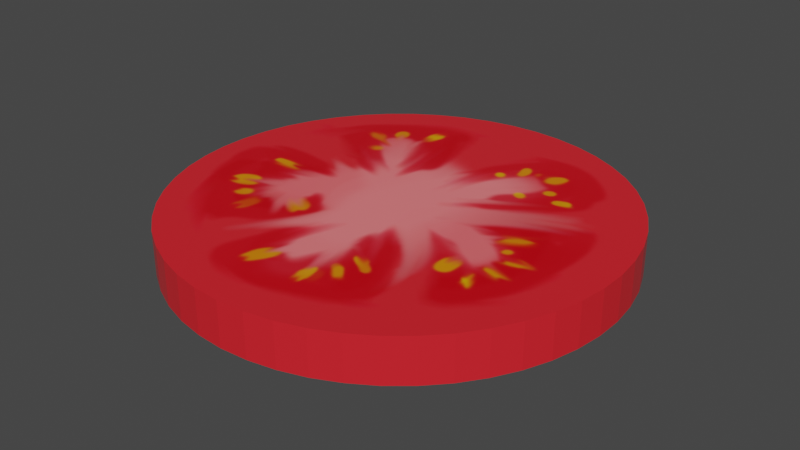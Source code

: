 # Source: Tomato1.blend  (saved by Blender 3.5.10; exported with 4.5.12 LTS)
import bpy
from mathutils import Matrix  # noqa: F401  (used for matrix-valued properties, if any)

bpy.ops.wm.read_factory_settings(use_empty=True)
scene = bpy.context.scene
scene.name = 'Scene'

# ---- collections
col_collection = bpy.data.collections.new('Collection'); scene.collection.children.link(col_collection)

# ---- images (referenced by path relative to the original .blend; pixels are not part of the script)
import os
ASSET_DIR = os.environ.get("B2B_ASSET_DIR", "")  # directory of the original .blend (textures are referenced by path, not embedded)
HERE = os.path.dirname(os.path.abspath(__file__))  # packed textures are extracted next to this script under _unpacked/

def load_image(name, relpath, width, height, colorspace="sRGB"):
    """Load a texture the original file referenced (path relative to the .blend, or extracted next to this script)."""
    p = next((c for c in (os.path.join(HERE, relpath), os.path.join(ASSET_DIR, relpath)) if relpath and os.path.exists(c)), "")
    if p:
        img = bpy.data.images.load(p, check_existing=True)
        img.name = name
    else:  # same state as the original file: an image datablock whose file is absent (Cycles renders it pink)
        img = bpy.data.images.new(name, width, height)
        img.source = "FILE"
        img.filepath = "//" + (relpath or name)
    img.colorspace_settings.name = colorspace
    return img
img_tomato_base = load_image('Tomato Base', '_unpacked/Tomato_Base.45fdd0c2.png', 512, 512, 'sRGB')

# ---- materials (node trees are filled in below, after node groups)
mat_material_001 = bpy.data.materials.new('Material.001')
mat_material_001.use_transparent_shadow = False

# ---- material node trees
mat_material_001.use_nodes = True; mat_material_001.node_tree.nodes.clear()
_N = mat_material_001.node_tree.nodes; _L = mat_material_001.node_tree.links
n0 = _N.new('ShaderNodeBsdfPrincipled'); n0.name = 'Principled BSDF'; n0.location = (10, 300)
n0.distribution = 'GGX'
n0.subsurface_method = 'RANDOM_WALK_SKIN'
n0.inputs[2].default_value = 0.2136
n0.inputs[3].default_value = 1.45
n0.inputs[13].default_value = 0.1318
n0.inputs[27].default_value = (0.0, 0.0, 0.0, 1.0)
n0.inputs[28].default_value = 1.0
n1 = _N.new('ShaderNodeOutputMaterial'); n1.name = 'Material Output'; n1.location = (300, 300)
n2 = _N.new('ShaderNodeTexImage'); n2.name = 'Image Texture'; n2.location = (-386, 335)
n2.image = img_tomato_base
_L.new(n0.outputs[0], n1.inputs[0])
_L.new(n2.outputs[0], n0.inputs[0])
n1.is_active_output = True

# ---- world
world_world = bpy.data.worlds.new('World'); scene.world = world_world
world_world.use_nodes = True; world_world.node_tree.nodes.clear()
_N = world_world.node_tree.nodes; _L = world_world.node_tree.links
n0 = _N.new('ShaderNodeOutputWorld'); n0.name = 'World Output'; n0.location = (300, 300)
n1 = _N.new('ShaderNodeBackground'); n1.name = 'Background'; n1.location = (10, 300)
n1.inputs[0].default_value = (0.05088, 0.05088, 0.05088, 1.0)
_L.new(n1.outputs[0], n0.inputs[0])
n0.is_active_output = True
world_world.color = (0.05088, 0.05088, 0.05088)
world_world.use_sun_shadow = False
world_world.sun_shadow_jitter_overblur = 0.0

# ---- meshes
me_cylinder_001 = bpy.data.meshes.new('Cylinder.001')
me_cylinder_001.from_pydata([(0.0, 0.15, -0.015), (0.0, 0.15, 0.015), (0.0188, 0.1488, -0.015), (0.0188, 0.1488, 0.015), (0.0373, 0.1453, -0.015), (0.0373, 0.1453, 0.015), (0.05522, 0.1395, -0.015), (0.05522, 0.1395, 0.015), (0.07226, 0.1314, -0.015), (0.07226, 0.1314, 0.015), (0.08817, 0.1214, -0.015), (0.08817, 0.1214, 0.015), (0.1027, 0.1093, -0.015), (0.1027, 0.1093, 0.015), (0.1156, 0.09561, -0.015), (0.1156, 0.09561, 0.015), (0.1266, 0.08037, -0.015), (0.1266, 0.08037, 0.015), (0.1357, 0.06387, -0.015), (0.1357, 0.06387, 0.015), (0.1427, 0.04635, -0.015), (0.1427, 0.04635, 0.015), (0.1473, 0.02811, -0.015), (0.1473, 0.02811, 0.015), (0.1497, 0.009419, -0.015), (0.1497, 0.009419, 0.015), (0.1497, -0.009419, -0.015), (0.1497, -0.009419, 0.015), (0.1473, -0.02811, -0.015), (0.1473, -0.02811, 0.015), (0.1427, -0.04635, -0.015), (0.1427, -0.04635, 0.015), (0.1357, -0.06387, -0.015), (0.1357, -0.06387, 0.015), (0.1266, -0.08037, -0.015), (0.1266, -0.08037, 0.015), (0.1156, -0.09561, -0.015), (0.1156, -0.09561, 0.015), (0.1027, -0.1093, -0.015), (0.1027, -0.1093, 0.015), (0.08817, -0.1214, -0.015), (0.08817, -0.1214, 0.015), (0.07226, -0.1314, -0.015), (0.07226, -0.1314, 0.015), (0.05522, -0.1395, -0.015), (0.05522, -0.1395, 0.015), (0.0373, -0.1453, -0.015), (0.0373, -0.1453, 0.015), (0.0188, -0.1488, -0.015), (0.0188, -0.1488, 0.015), (-1.311e-08, -0.15, -0.015), (-1.311e-08, -0.15, 0.015), (-0.0188, -0.1488, -0.015), (-0.0188, -0.1488, 0.015), (-0.0373, -0.1453, -0.015), (-0.0373, -0.1453, 0.015), (-0.05522, -0.1395, -0.015), (-0.05522, -0.1395, 0.015), (-0.07226, -0.1314, -0.015), (-0.07226, -0.1314, 0.015), (-0.08817, -0.1214, -0.015), (-0.08817, -0.1214, 0.015), (-0.1027, -0.1093, -0.015), (-0.1027, -0.1093, 0.015), (-0.1156, -0.09561, -0.015), (-0.1156, -0.09561, 0.015), (-0.1266, -0.08037, -0.015), (-0.1266, -0.08037, 0.015), (-0.1357, -0.06387, -0.015), (-0.1357, -0.06387, 0.015), (-0.1427, -0.04635, -0.015), (-0.1427, -0.04635, 0.015), (-0.1473, -0.02811, -0.015), (-0.1473, -0.02811, 0.015), (-0.1497, -0.009419, -0.015), (-0.1497, -0.009419, 0.015), (-0.1497, 0.009419, -0.015), (-0.1497, 0.009419, 0.015), (-0.1473, 0.02811, -0.015), (-0.1473, 0.02811, 0.015), (-0.1427, 0.04635, -0.015), (-0.1427, 0.04635, 0.015), (-0.1357, 0.06387, -0.015), (-0.1357, 0.06387, 0.015), (-0.1266, 0.08037, -0.015), (-0.1266, 0.08037, 0.015), (-0.1156, 0.09561, -0.015), (-0.1156, 0.09561, 0.015), (-0.1027, 0.1093, -0.015), (-0.1027, 0.1093, 0.015), (-0.08817, 0.1214, -0.015), (-0.08817, 0.1214, 0.015), (-0.07226, 0.1314, -0.015), (-0.07226, 0.1314, 0.015), (-0.05522, 0.1395, -0.015), (-0.05522, 0.1395, 0.015), (-0.0373, 0.1453, -0.015), (-0.0373, 0.1453, 0.015), (-0.0188, 0.1488, -0.015), (-0.0188, 0.1488, 0.015)], [], [(0, 1, 3, 2), (2, 3, 5, 4), (4, 5, 7, 6), (6, 7, 9, 8), (8, 9, 11, 10), (10, 11, 13, 12), (12, 13, 15, 14), (14, 15, 17, 16), (16, 17, 19, 18), (18, 19, 21, 20), (20, 21, 23, 22), (22, 23, 25, 24), (24, 25, 27, 26), (26, 27, 29, 28), (28, 29, 31, 30), (30, 31, 33, 32), (32, 33, 35, 34), (34, 35, 37, 36), (36, 37, 39, 38), (38, 39, 41, 40), (40, 41, 43, 42), (42, 43, 45, 44), (44, 45, 47, 46), (46, 47, 49, 48), (48, 49, 51, 50), (50, 51, 53, 52), (52, 53, 55, 54), (54, 55, 57, 56), (56, 57, 59, 58), (58, 59, 61, 60), (60, 61, 63, 62), (62, 63, 65, 64), (64, 65, 67, 66), (66, 67, 69, 68), (68, 69, 71, 70), (70, 71, 73, 72), (72, 73, 75, 74), (74, 75, 77, 76), (76, 77, 79, 78), (78, 79, 81, 80), (80, 81, 83, 82), (82, 83, 85, 84), (84, 85, 87, 86), (86, 87, 89, 88), (88, 89, 91, 90), (90, 91, 93, 92), (92, 93, 95, 94), (94, 95, 97, 96), (3, 1, 99, 97, 95, 93, 91, 89, 87, 85, 83, 81, 79, 77, 75, 73, 71, 69, 67, 65, 63, 61, 59, 57, 55, 53, 51, 49, 47, 45, 43, 41, 39, 37, 35, 33, 31, 29, 27, 25, 23, 21, 19, 17, 15, 13, 11, 9, 7, 5), (96, 97, 99, 98), (98, 99, 1, 0), (0, 2, 4, 6, 8, 10, 12, 14, 16, 18, 20, 22, 24, 26, 28, 30, 32, 34, 36, 38, 40, 42, 44, 46, 48, 50, 52, 54, 56, 58, 60, 62, 64, 66, 68, 70, 72, 74, 76, 78, 80, 82, 84, 86, 88, 90, 92, 94, 96, 98)])
_uv = me_cylinder_001.uv_layers.new(name='UVMap')
_uv.uv.foreach_set('vector', [1.0, 0.5, 1.0, 1.0, 0.98, 1.0, 0.98, 0.5, 0.98, 0.5, 0.98, 1.0, 0.96, 1.0, 0.96, 0.5, 0.96, 0.5, 0.96, 1.0, 0.94, 1.0, 0.94, 0.5, 0.94, 0.5, 0.94, 1.0, 0.92, 1.0, 0.92, 0.5, 0.92, 0.5, 0.92, 1.0, 0.9, 1.0, 0.9, 0.5, 0.9, 0.5, 0.9, 1.0, 0.88, 1.0, 0.88, 0.5, 0.88, 0.5, 0.88, 1.0, 0.86, 1.0, 0.86, 0.5, 0.86, 0.5, 0.86, 1.0, 0.84, 1.0, 0.84, 0.5, 0.84, 0.5, 0.84, 1.0, 0.82, 1.0, 0.82, 0.5, 0.82, 0.5, 0.82, 1.0, 0.8, 1.0, 0.8, 0.5, 0.8, 0.5, 0.8, 1.0, 0.78, 1.0, 0.78, 0.5, 0.78, 0.5, 0.78, 1.0, 0.76, 1.0, 0.76, 0.5, 0.76, 0.5, 0.76, 1.0, 0.74, 1.0, 0.74, 0.5, 0.74, 0.5, 0.74, 1.0, 0.72, 1.0, 0.72, 0.5, 0.72, 0.5, 0.72, 1.0, 0.7, 1.0, 0.7, 0.5, 0.7, 0.5, 0.7, 1.0, 0.68, 1.0, 0.68, 0.5, 0.68, 0.5, 0.68, 1.0, 0.66, 1.0, 0.66, 0.5, 0.66, 0.5, 0.66, 1.0, 0.64, 1.0, 0.64, 0.5, 0.64, 0.5, 0.64, 1.0, 0.62, 1.0, 0.62, 0.5, 0.62, 0.5, 0.62, 1.0, 0.6, 1.0, 0.6, 0.5, 0.6, 0.5, 0.6, 1.0, 0.58, 1.0, 0.58, 0.5, 0.58, 0.5, 0.58, 1.0, 0.56, 1.0, 0.56, 0.5, 0.56, 0.5, 0.56, 1.0, 0.54, 1.0, 0.54, 0.5, 0.54, 0.5, 0.54, 1.0, 0.52, 1.0, 0.52, 0.5, 0.52, 0.5, 0.52, 1.0, 0.5, 1.0, 0.5, 0.5, 0.5, 0.5, 0.5, 1.0, 0.48, 1.0, 0.48, 0.5, 0.48, 0.5, 0.48, 1.0, 0.46, 1.0, 0.46, 0.5, 0.46, 0.5, 0.46, 1.0, 0.44, 1.0, 0.44, 0.5, 0.44, 0.5, 0.44, 1.0, 0.42, 1.0, 0.42, 0.5, 0.42, 0.5, 0.42, 1.0, 0.4, 1.0, 0.4, 0.5, 0.4, 0.5, 0.4, 1.0, 0.38, 1.0, 0.38, 0.5, 0.38, 0.5, 0.38, 1.0, 0.36, 1.0, 0.36, 0.5, 0.36, 0.5, 0.36, 1.0, 0.34, 1.0, 0.34, 0.5, 0.34, 0.5, 0.34, 1.0, 0.32, 1.0, 0.32, 0.5, 0.32, 0.5, 0.32, 1.0, 0.3, 1.0, 0.3, 0.5, 0.3, 0.5, 0.3, 1.0, 0.28, 1.0, 0.28, 0.5, 0.28, 0.5, 0.28, 1.0, 0.26, 1.0, 0.26, 0.5, 0.26, 0.5, 0.26, 1.0, 0.24, 1.0, 0.24, 0.5, 0.24, 0.5, 0.24, 1.0, 0.22, 1.0, 0.22, 0.5, 0.22, 0.5, 0.22, 1.0, 0.2, 1.0, 0.2, 0.5, 0.2, 0.5, 0.2, 1.0, 0.18, 1.0, 0.18, 0.5, 0.18, 0.5, 0.18, 1.0, 0.16, 1.0, 0.16, 0.5, 0.16, 0.5, 0.16, 1.0, 0.14, 1.0, 0.14, 0.5, 0.14, 0.5, 0.14, 1.0, 0.12, 1.0, 0.12, 0.5, 0.12, 0.5, 0.12, 1.0, 0.1, 1.0, 0.1, 0.5, 0.1, 0.5, 0.1, 1.0, 0.08, 1.0, 0.08, 0.5, 0.08, 0.5, 0.08, 1.0, 0.06, 1.0, 0.06, 0.5, 0.06, 0.5, 0.06, 1.0, 0.04, 1.0, 0.04, 0.5, 0.2801, 0.4881, 0.25, 0.49, 0.2199, 0.4881, 0.1903, 0.4825, 0.1617, 0.4731, 0.1344, 0.4603, 0.1089, 0.4442, 0.08571, 0.425, 0.06508, 0.403, 0.04736, 0.3786, 0.03284, 0.3522, 0.02175, 0.3242, 0.01425, 0.295, 0.01047, 0.2651, 0.01047, 0.2349, 0.01425, 0.205, 0.02175, 0.1758, 0.03284, 0.1478, 0.04736, 0.1214, 0.06508, 0.09702, 0.08571, 0.07505, 0.1089, 0.05584, 0.1344, 0.03969, 0.1617, 0.02685, 0.1903, 0.01754, 0.2199, 0.01189, 0.25, 0.01, 0.2801, 0.01189, 0.3097, 0.01754, 0.3383, 0.02685, 0.3656, 0.03969, 0.3911, 0.05584, 0.4143, 0.07505, 0.4349, 0.09702, 0.4526, 0.1214, 0.4672, 0.1478, 0.4783, 0.1758, 0.4857, 0.205, 0.4895, 0.2349, 0.4895, 0.2651, 0.4857, 0.295, 0.4783, 0.3242, 0.4672, 0.3522, 0.4526, 0.3786, 0.4349, 0.403, 0.4143, 0.425, 0.3911, 0.4442, 0.3656, 0.4603, 0.3383, 0.4731, 0.3097, 0.4825, 0.04, 0.5, 0.04, 1.0, 0.02, 1.0, 0.02, 0.5, 0.02, 0.5, 0.02, 1.0, 3.874e-07, 1.0, 3.874e-07, 0.5, 0.2801, 0.4881, 0.25, 0.49, 0.2199, 0.4881, 0.1903, 0.4825, 0.1617, 0.4731, 0.1344, 0.4603, 0.1089, 0.4442, 0.08571, 0.425, 0.06508, 0.403, 0.04736, 0.3786, 0.03284, 0.3522, 0.02175, 0.3242, 0.01425, 0.295, 0.01047, 0.2651, 0.01047, 0.2349, 0.01425, 0.205, 0.02175, 0.1758, 0.03284, 0.1478, 0.04736, 0.1214, 0.06508, 0.09702, 0.08571, 0.07505, 0.1089, 0.05584, 0.1344, 0.03969, 0.1617, 0.02685, 0.1903, 0.01754, 0.2199, 0.01189, 0.25, 0.01, 0.2801, 0.01189, 0.3097, 0.01754, 0.3383, 0.02685, 0.3656, 0.03969, 0.3911, 0.05584, 0.4143, 0.07505, 0.4349, 0.09702, 0.4526, 0.1214, 0.4672, 0.1478, 0.4783, 0.1758, 0.4857, 0.205, 0.4895, 0.2349, 0.4895, 0.2651, 0.4857, 0.295, 0.4783, 0.3242, 0.4672, 0.3522, 0.4526, 0.3786, 0.4349, 0.403, 0.4143, 0.425, 0.3911, 0.4442, 0.3656, 0.4603, 0.3383, 0.4731, 0.3097, 0.4825])
me_cylinder_001.materials.append(mat_material_001)
me_cylinder_001.update()

# ---- objects
ob_cylinder = bpy.data.objects.new('Cylinder', me_cylinder_001)

# ---- transforms, parenting, visibility, modifiers, constraints
ob_cylinder.location = (0.0, 0.0, 0.0)

# ---- collection membership
col_collection.objects.link(ob_cylinder)

# ---- scene / render settings (as saved in the file)
scene.frame_start = 1; scene.frame_end = 250; scene.frame_set(21)
scene.render.engine = 'BLENDER_EEVEE_NEXT'
scene.cycles.sampling_pattern = 'TABULATED_SOBOL'
scene.cycles.use_light_tree = False
scene.view_settings.view_transform = 'Filmic'
bpy.context.view_layer.update()

# ---- added for rendering (the .blend has no active camera and no usable light): camera, sun
cam_auto = bpy.data.cameras.new('AutoCamera')
cam_auto.lens = 50.0
cam_auto.sensor_width = 36.0
cam_auto.clip_end = 1000.0
ob_auto_camera = bpy.data.objects.new('AutoCamera', cam_auto)
scene.collection.objects.link(ob_auto_camera)
ob_auto_camera.location = (0.393134, -0.47176, 0.314507)
ob_auto_camera.rotation_euler = (1.09748, -7.21219e-08, 0.694738)
scene.camera = ob_auto_camera
light_auto_sun = bpy.data.lights.new('AutoSun', 'SUN')
light_auto_sun.energy = 3.0
light_auto_sun.angle = 0.0523599
ob_auto_sun = bpy.data.objects.new('AutoSun', light_auto_sun)
scene.collection.objects.link(ob_auto_sun)
ob_auto_sun.rotation_euler = (0.872665, 0.174533, 0.523599)
bpy.context.view_layer.update()
